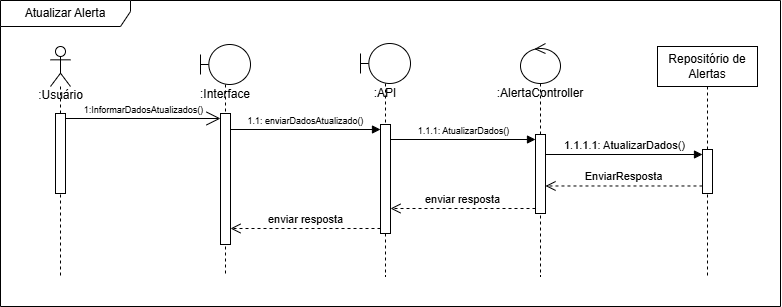

The diagram above was exported from draw.io. Its source (the exported page's mxGraphModel, read from the mxfile embedded in the PNG):
<mxGraphModel dx="778" dy="453" grid="1" gridSize="10" guides="1" tooltips="1" connect="1" arrows="1" fold="1" page="1" pageScale="1" pageWidth="827" pageHeight="1169" math="0" shadow="0">
  <root>
    <mxCell id="0" />
    <mxCell id="1" parent="0" />
    <object label="&lt;div&gt;&lt;br&gt;&lt;/div&gt;:Usuário" id="TPVHz8wVQf9FJ052up42-14">
      <mxCell style="shape=umlLifeline;perimeter=lifelinePerimeter;html=1;container=1;dropTarget=0;collapsible=0;recursiveResize=0;outlineConnect=0;portConstraint=eastwest;newEdgeStyle={&quot;curved&quot;:0,&quot;rounded&quot;:0};participant=umlActor;size=40;textShadow=0;verticalAlign=top;labelPosition=center;verticalLabelPosition=middle;align=center;spacingTop=21;labelBackgroundColor=none;spacing=2;" parent="1" vertex="1">
        <mxGeometry x="120" y="210" width="20" height="230" as="geometry" />
      </mxCell>
    </object>
    <mxCell id="TPVHz8wVQf9FJ052up42-24" value="" style="html=1;points=[[0,0,0,0,5],[0,1,0,0,-5],[1,0,0,0,5],[1,1,0,0,-5]];perimeter=orthogonalPerimeter;outlineConnect=0;targetShapes=umlLifeline;portConstraint=eastwest;newEdgeStyle={&quot;curved&quot;:0,&quot;rounded&quot;:0};" parent="TPVHz8wVQf9FJ052up42-14" vertex="1">
      <mxGeometry x="5" y="67" width="10" height="80" as="geometry" />
    </mxCell>
    <mxCell id="TPVHz8wVQf9FJ052up42-18" value=":Interface" style="shape=umlLifeline;perimeter=lifelinePerimeter;whiteSpace=wrap;html=1;container=1;dropTarget=0;collapsible=0;recursiveResize=0;outlineConnect=0;portConstraint=eastwest;newEdgeStyle={&quot;curved&quot;:0,&quot;rounded&quot;:0};participant=umlBoundary;spacingTop=36;verticalAlign=top;" parent="1" vertex="1">
      <mxGeometry x="270" y="208" width="50" height="232" as="geometry" />
    </mxCell>
    <mxCell id="TPVHz8wVQf9FJ052up42-32" value="" style="html=1;points=[[0,0,0,0,5],[0,1,0,0,-5],[1,0,0,0,5],[1,1,0,0,-5]];perimeter=orthogonalPerimeter;outlineConnect=0;targetShapes=umlLifeline;portConstraint=eastwest;newEdgeStyle={&quot;curved&quot;:0,&quot;rounded&quot;:0};" parent="TPVHz8wVQf9FJ052up42-18" vertex="1">
      <mxGeometry x="20" y="69" width="10" height="131" as="geometry" />
    </mxCell>
    <mxCell id="TPVHz8wVQf9FJ052up42-21" value=":AlertaController" style="shape=umlLifeline;perimeter=lifelinePerimeter;whiteSpace=wrap;html=1;container=1;dropTarget=0;collapsible=0;recursiveResize=0;outlineConnect=0;portConstraint=eastwest;newEdgeStyle={&quot;curved&quot;:0,&quot;rounded&quot;:0};participant=umlControl;spacingTop=36;verticalAlign=top;" parent="1" vertex="1">
      <mxGeometry x="590" y="207" width="40" height="233" as="geometry" />
    </mxCell>
    <mxCell id="TPVHz8wVQf9FJ052up42-38" value="" style="html=1;points=[[0,0,0,0,5],[0,1,0,0,-5],[1,0,0,0,5],[1,1,0,0,-5]];perimeter=orthogonalPerimeter;outlineConnect=0;targetShapes=umlLifeline;portConstraint=eastwest;newEdgeStyle={&quot;curved&quot;:0,&quot;rounded&quot;:0};" parent="TPVHz8wVQf9FJ052up42-21" vertex="1">
      <mxGeometry x="15" y="91" width="10" height="79" as="geometry" />
    </mxCell>
    <mxCell id="TPVHz8wVQf9FJ052up42-23" value="Repositório de Alertas" style="shape=umlLifeline;perimeter=lifelinePerimeter;whiteSpace=wrap;html=1;container=1;dropTarget=0;collapsible=0;recursiveResize=0;outlineConnect=0;portConstraint=eastwest;newEdgeStyle={&quot;curved&quot;:0,&quot;rounded&quot;:0};" parent="1" vertex="1">
      <mxGeometry x="727" y="210" width="100" height="230" as="geometry" />
    </mxCell>
    <mxCell id="TPVHz8wVQf9FJ052up42-46" value="" style="html=1;points=[[0,0,0,0,5],[0,1,0,0,-5],[1,0,0,0,5],[1,1,0,0,-5]];perimeter=orthogonalPerimeter;outlineConnect=0;targetShapes=umlLifeline;portConstraint=eastwest;newEdgeStyle={&quot;curved&quot;:0,&quot;rounded&quot;:0};" parent="TPVHz8wVQf9FJ052up42-23" vertex="1">
      <mxGeometry x="45" y="103" width="10" height="44" as="geometry" />
    </mxCell>
    <mxCell id="TPVHz8wVQf9FJ052up42-25" value="Atualizar Alerta" style="shape=umlFrame;whiteSpace=wrap;html=1;pointerEvents=0;width=130;height=26;" parent="1" vertex="1">
      <mxGeometry x="70" y="164" width="780" height="306" as="geometry" />
    </mxCell>
    <mxCell id="TPVHz8wVQf9FJ052up42-26" value="1:InformarDadosAtualizados()" style="endArrow=open;endFill=1;endSize=12;html=1;rounded=0;exitX=1;exitY=0;exitDx=0;exitDy=5;exitPerimeter=0;entryX=0;entryY=0;entryDx=0;entryDy=5;entryPerimeter=0;verticalAlign=bottom;fontSize=9;" parent="1" source="TPVHz8wVQf9FJ052up42-24" target="TPVHz8wVQf9FJ052up42-32" edge="1">
      <mxGeometry width="160" relative="1" as="geometry">
        <mxPoint x="150" y="290" as="sourcePoint" />
        <mxPoint x="270" y="282" as="targetPoint" />
      </mxGeometry>
    </mxCell>
    <mxCell id="TPVHz8wVQf9FJ052up42-39" value=":API" style="shape=umlLifeline;perimeter=lifelinePerimeter;whiteSpace=wrap;html=1;container=1;dropTarget=0;collapsible=0;recursiveResize=0;outlineConnect=0;portConstraint=eastwest;newEdgeStyle={&quot;curved&quot;:0,&quot;rounded&quot;:0};participant=umlBoundary;spacingTop=36;verticalAlign=top;" parent="1" vertex="1">
      <mxGeometry x="430" y="207" width="50" height="233" as="geometry" />
    </mxCell>
    <mxCell id="TPVHz8wVQf9FJ052up42-40" value="" style="html=1;points=[[0,0,0,0,5],[0,1,0,0,-5],[1,0,0,0,5],[1,1,0,0,-5]];perimeter=orthogonalPerimeter;outlineConnect=0;targetShapes=umlLifeline;portConstraint=eastwest;newEdgeStyle={&quot;curved&quot;:0,&quot;rounded&quot;:0};" parent="TPVHz8wVQf9FJ052up42-39" vertex="1">
      <mxGeometry x="20" y="81" width="10" height="109" as="geometry" />
    </mxCell>
    <mxCell id="TPVHz8wVQf9FJ052up42-41" value="1.1: enviarDadosAtualizado()" style="html=1;verticalAlign=bottom;endArrow=block;curved=0;rounded=0;entryX=0;entryY=0;entryDx=0;entryDy=5;entryPerimeter=0;fontSize=9;" parent="1" source="TPVHz8wVQf9FJ052up42-32" target="TPVHz8wVQf9FJ052up42-40" edge="1">
      <mxGeometry width="80" relative="1" as="geometry">
        <mxPoint x="300" y="291" as="sourcePoint" />
        <mxPoint x="420" y="329" as="targetPoint" />
      </mxGeometry>
    </mxCell>
    <mxCell id="TPVHz8wVQf9FJ052up42-42" value="1.1.1: AtualizarDados()" style="html=1;verticalAlign=bottom;endArrow=block;curved=0;rounded=0;entryX=0;entryY=0;entryDx=0;entryDy=5;entryPerimeter=0;fontSize=9;" parent="1" source="TPVHz8wVQf9FJ052up42-40" target="TPVHz8wVQf9FJ052up42-38" edge="1">
      <mxGeometry width="80" relative="1" as="geometry">
        <mxPoint x="530" y="330" as="sourcePoint" />
        <mxPoint x="610" y="330" as="targetPoint" />
      </mxGeometry>
    </mxCell>
    <mxCell id="TPVHz8wVQf9FJ052up42-45" value="1.1.1.1: AtualizarDados()" style="html=1;verticalAlign=bottom;endArrow=block;curved=0;rounded=0;entryX=0;entryY=0;entryDx=0;entryDy=5;entryPerimeter=0;" parent="1" source="TPVHz8wVQf9FJ052up42-38" target="TPVHz8wVQf9FJ052up42-46" edge="1">
      <mxGeometry width="80" relative="1" as="geometry">
        <mxPoint x="625.0699999999999" y="365.9469999999999" as="sourcePoint" />
        <mxPoint x="790" y="370" as="targetPoint" />
      </mxGeometry>
    </mxCell>
    <mxCell id="TPVHz8wVQf9FJ052up42-50" value="EnviarResposta" style="html=1;verticalAlign=bottom;endArrow=open;dashed=1;endSize=8;curved=0;rounded=0;exitX=-0.003;exitY=0.829;exitDx=0;exitDy=0;exitPerimeter=0;" parent="1" source="TPVHz8wVQf9FJ052up42-46" target="TPVHz8wVQf9FJ052up42-38" edge="1">
      <mxGeometry relative="1" as="geometry">
        <mxPoint x="790" y="390" as="sourcePoint" />
        <mxPoint x="620" y="370" as="targetPoint" />
      </mxGeometry>
    </mxCell>
    <mxCell id="TPVHz8wVQf9FJ052up42-60" value="enviar resposta" style="html=1;verticalAlign=bottom;endArrow=open;dashed=1;endSize=8;curved=0;rounded=0;exitX=0;exitY=1;exitDx=0;exitDy=-5;exitPerimeter=0;" parent="1" source="TPVHz8wVQf9FJ052up42-38" target="TPVHz8wVQf9FJ052up42-40" edge="1">
      <mxGeometry relative="1" as="geometry">
        <mxPoint x="590" y="620" as="sourcePoint" />
        <mxPoint x="510" y="620" as="targetPoint" />
      </mxGeometry>
    </mxCell>
    <mxCell id="TPVHz8wVQf9FJ052up42-61" value="enviar resposta" style="html=1;verticalAlign=bottom;endArrow=open;dashed=1;endSize=8;curved=0;rounded=0;exitX=0;exitY=1;exitDx=0;exitDy=-5;exitPerimeter=0;" parent="1" source="TPVHz8wVQf9FJ052up42-40" target="TPVHz8wVQf9FJ052up42-32" edge="1">
      <mxGeometry relative="1" as="geometry">
        <mxPoint x="470" y="650" as="sourcePoint" />
        <mxPoint x="256" y="651" as="targetPoint" />
      </mxGeometry>
    </mxCell>
  </root>
</mxGraphModel>